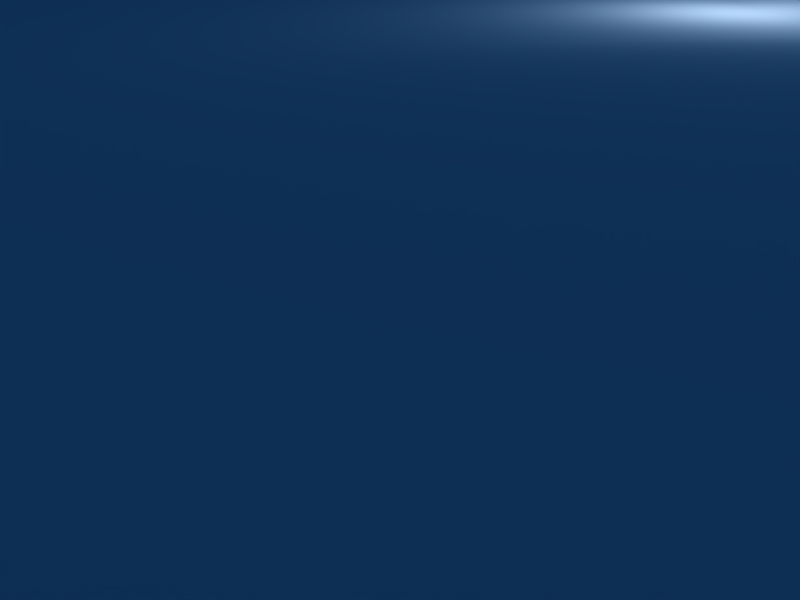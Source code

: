 # Source: tris.blend  (saved by Blender 2.49.2; exported with 4.5.12 LTS)
import bpy
from mathutils import Matrix  # noqa: F401  (used for matrix-valued properties, if any)

bpy.ops.wm.read_factory_settings(use_empty=True)
scene = bpy.context.scene
scene.name = 'Scene'

# ---- collections
col_collection_1 = bpy.data.collections.new('Collection 1'); scene.collection.children.link(col_collection_1)

# ---- world
world_world = bpy.data.worlds.new('World'); scene.world = world_world
world_world.color = (0.05656, 0.2208, 0.4)
world_world.use_sun_shadow = False
world_world.sun_shadow_jitter_overblur = 0.0
world_world.cycles.sampling_method = 'MANUAL'
world_world.cycles.sample_map_resolution = 256

# ---- cameras
cam_camera = bpy.data.cameras.new('Camera')
cam_camera.passepartout_alpha = 0.2
cam_camera.clip_end = 100.0
cam_camera.lens = 35.0
cam_camera.ortho_scale = 7.314
cam_camera.show_passepartout = False
cam_camera.show_safe_areas = True
cam_camera.dof.focus_distance = 0.0
cam_camera.dof.aperture_fstop = 128.0

# ---- lights
light_spot = bpy.data.lights.new('Spot', 'POINT')
light_spot.transmission_factor = 0.0
light_spot.cutoff_distance = 30.0
light_spot.energy = 100.0
light_spot.shadow_buffer_clip_start = 1.001
light_spot.shadow_soft_size = 1.0
light_spot.shadow_maximum_resolution = 0.006
light_spot.use_absolute_resolution = True
light_spot.cycles.use_multiple_importance_sampling = False

# ---- meshes
me_cube_001 = bpy.data.meshes.new('Cube.001')
me_cube_001.from_pydata([(1.5, 1.5, 3.044), (1.5, -1.5, 3.044), (-1.5, -1.5, 3.044), (-1.5, 1.5, 3.044), (1.5, 1.5, 6.406), (1.5, -1.5, 6.406), (-1.5, -1.5, 6.406), (-1.5, 1.5, 6.406), (-1.192e-07, -0.75, 1.031), (5.96e-08, 0.75, 1.031), (-4.545e-07, -0.75, 1.75), (1.267e-07, 0.75, 1.75), (0.75, 3.725e-08, 1.031), (-0.75, 2.608e-07, 1.031), (0.75, -3.651e-07, 1.75), (-0.75, 1.937e-07, 1.75), (-2.98e-08, 1.49e-07, 1.031), (-1.639e-07, -7.451e-08, 1.75), (-0.75, -1.125, 0.773), (-0.75, 1.125, 0.773), (-0.75, -1.125, 2.369), (-0.75, 1.125, 2.369), (-0.375, 2.049e-07, 1.031), (-0.375, 5.96e-08, 1.75), (1.148, -0.795, 0.8706), (-1.148, -0.795, 0.8706), (1.147, -0.795, 2.565), (-1.148, -0.795, 2.565), (-7.719e-08, -0.3975, 1.031), (-3.179e-07, -0.3975, 1.75), (-0.5738, -0.5962, 0.8325), (-0.5738, -0.5962, 1.949), (0.6525, -1.076, 0.705), (0.6525, 1.076, 0.705), (0.6525, -1.076, 2.096), (0.6525, 1.076, 2.096), (0.3262, 1.004e-07, 1.031), (0.3262, -2.009e-07, 1.75), (0.4992, -0.5704, 0.8583), (0.4992, -0.5704, 1.923), (1.144, 0.7875, 0.8518), (-1.144, 0.7875, 0.8518), (1.144, 0.7875, 2.529), (-1.144, 0.7875, 2.529), (1.714e-08, 0.3938, 1.031), (-1.136e-08, 0.3937, 1.75), (-0.5719, 0.5906, 0.8344), (-0.5719, 0.5906, 1.947), (0.4975, 0.565, 0.86), (0.4975, 0.565, 1.921)], [], [(10, 20, 18, 8), (20, 6, 2, 18), (9, 19, 21, 11), (19, 3, 7, 21), (14, 26, 24, 12), (26, 5, 1, 24), (6, 27, 25, 2), (27, 15, 13, 25), (22, 30, 25, 13), (30, 18, 2, 25), (16, 28, 30, 22), (28, 8, 18, 30), (20, 31, 27, 6), (31, 23, 15, 27), (10, 29, 31, 20), (29, 17, 23, 31), (5, 34, 32, 1), (34, 10, 8, 32), (0, 33, 35, 4), (33, 9, 11, 35), (28, 38, 32, 8), (38, 24, 1, 32), (16, 36, 38, 28), (36, 12, 24, 38), (29, 39, 37, 17), (39, 26, 14, 37), (10, 34, 39, 29), (34, 5, 26, 39), (12, 40, 42, 14), (40, 0, 4, 42), (15, 43, 41, 13), (43, 7, 3, 41), (19, 46, 41, 3), (46, 22, 13, 41), (9, 44, 46, 19), (44, 16, 22, 46), (23, 47, 43, 15), (47, 21, 7, 43), (17, 45, 47, 23), (45, 11, 21, 47), (36, 48, 40, 12), (0, 40, 48, 33), (16, 44, 48, 36), (44, 9, 33, 48), (37, 49, 45, 17), (49, 35, 11, 45), (14, 42, 49, 37), (42, 4, 35, 49)])
me_cube_001.polygons.foreach_set('use_smooth', [0, 0, 0, 0, 0, 0, 0, 0, 1, 1, 1, 1, 1, 1, 1, 1, 0, 0, 0, 0, 1, 1, 1, 1, 1, 1, 1, 1, 0, 0, 0, 0, 1, 1, 1, 1, 1, 1, 1, 1, 1, 1, 1, 1, 1, 1, 1, 1])
_uv = me_cube_001.uv_layers.new(name='UVTex')
_uv.uv.foreach_set('vector', [8.5, 6.88, 7.045, 7.69, 7.035, 4.534, 8.495, 5.335, 7.045, 7.69, 5.59, 8.5, 5.575, 3.733, 7.035, 4.534, -1.002, 0.5881, 0.8169, -0.2232, 0.8266, 2.933, -0.9976, 2.132, 0.8169, -0.2232, 2.636, -1.034, 2.651, 3.733, 0.8266, 2.933, 5.575, 6.88, 4.121, 7.69, 4.111, 4.534, 5.571, 5.335, 4.121, 7.69, 2.666, 8.5, 2.651, 3.733, 4.111, 4.534, -1.002, 3.733, -2.827, 2.933, -2.836, -0.2232, -1.017, -1.034, -2.827, 2.933, -4.651, 2.132, -4.656, 0.5881, -2.836, -0.2232, 2.379, -4.94, 1.128, -5.367, 0.689, -6.601, 2.379, -5.744, 1.128, -5.367, -0.1232, -5.793, -1.001, -7.459, 0.689, -6.601, 2.379, -4.137, 1.567, -4.132, 1.128, -5.367, 2.379, -4.94, 1.567, -4.132, 0.7545, -4.127, -0.1232, -5.793, 1.128, -5.367, -6.755, -2.61, -5.572, -2.969, -5.943, -1.801, -7.496, -1.077, -5.572, -2.969, -4.389, -3.328, -4.389, -2.525, -5.943, -1.801, -6.013, -4.142, -5.201, -4.137, -5.572, -2.969, -6.755, -2.61, -5.201, -4.137, -4.39, -4.131, -4.389, -3.328, -5.572, -2.969, 6.304, 3.733, 4.48, 2.933, 4.47, -0.2232, 6.289, -1.034, 4.48, 2.933, 2.656, 2.132, 2.651, 0.5881, 4.47, -0.2232, -1.017, 8.5, -2.472, 7.69, -2.462, 4.534, -1.002, 3.733, -2.472, 7.69, -3.927, 6.88, -3.922, 5.335, -2.462, 4.534, 1.567, -4.132, 1.127, -2.958, -0.1239, -2.581, 0.7545, -4.127, 1.127, -2.958, 0.6879, -1.783, -1.002, -1.034, -0.1239, -2.581, 2.379, -4.137, 2.378, -3.334, 1.127, -2.958, 1.567, -4.132, 2.378, -3.334, 2.378, -2.531, 0.6879, -1.783, 1.127, -2.958, -5.201, -4.137, -5.573, -5.377, -4.39, -4.934, -4.39, -4.131, -5.573, -5.377, -5.945, -6.618, -4.39, -5.737, -4.39, -4.934, -6.013, -4.142, -6.757, -5.821, -5.573, -5.377, -5.201, -4.137, -6.757, -5.821, -7.5, -7.5, -5.945, -6.618, -5.573, -5.377, -1.002, 5.355, 0.8169, 4.544, 0.8266, 7.7, -0.9976, 6.9, 0.8169, 4.544, 2.636, 3.733, 2.651, 8.5, 0.8266, 7.7, 5.5, -4.199, 6.96, -5.0, 6.95, -1.845, 5.495, -2.655, 6.96, -5.0, 8.42, -5.802, 8.405, -1.034, 6.95, -1.845, 4.749, -5.824, 3.564, -5.382, 3.937, -6.622, 5.495, -7.5, 3.564, -5.382, 2.379, -4.94, 2.379, -5.744, 3.937, -6.622, 4.003, -4.148, 3.191, -4.142, 3.564, -5.382, 4.749, -5.824, 3.191, -4.142, 2.379, -4.137, 2.379, -4.94, 3.564, -5.382, -4.389, -3.328, -3.137, -2.953, -2.696, -1.78, -4.389, -2.525, -3.137, -2.953, -1.884, -2.577, -1.002, -1.034, -2.696, -1.78, -4.39, -4.131, -3.578, -4.126, -3.137, -2.953, -4.389, -3.328, -3.578, -4.126, -2.766, -4.12, -1.884, -2.577, -3.137, -2.953, 2.378, -3.334, 3.563, -2.973, 3.936, -1.803, 2.378, -2.531, 5.494, -1.075, 3.936, -1.803, 3.563, -2.973, 4.748, -2.611, 2.379, -4.137, 3.191, -4.142, 3.563, -2.973, 2.378, -3.334, 3.191, -4.142, 4.003, -4.148, 4.748, -2.611, 3.563, -2.973, -4.39, -4.934, -3.138, -5.361, -3.578, -4.126, -4.39, -4.131, -3.138, -5.361, -1.886, -5.789, -2.766, -4.12, -3.578, -4.126, -4.39, -5.737, -2.698, -6.597, -3.138, -5.361, -4.39, -4.934, -2.698, -6.597, -1.006, -7.457, -1.886, -5.789, -3.138, -5.361])
me_cube_001.use_remesh_preserve_volume = False
me_cube_001.use_remesh_preserve_attributes = False
me_cube_001.use_mirror_vertex_groups = False
me_cube_001.update()

# ---- objects
ob_cube_001 = bpy.data.objects.new('Cube.001', me_cube_001)
ob_lamp = bpy.data.objects.new('Lamp', light_spot)
ob_camera = bpy.data.objects.new('Camera', cam_camera)

# ---- transforms, parenting, visibility, modifiers, constraints
ob_cube_001.location = (0.0, 0.0, 0.0)
ob_cube_001.scale = (16.0, 16.0, 2.56)
ob_cube_001.lock_rotations_4d = False
ob_cube_001.empty_display_type = 'ARROWS'
ob_cube_001.lineart.crease_threshold = 0.0
ob_lamp.location = (4.076, 1.005, 5.904)
ob_lamp.rotation_euler = (0.6503, 0.05522, 1.866)
ob_lamp.lock_rotations_4d = False
ob_lamp.empty_display_type = 'ARROWS'
ob_lamp.color = (0.0, 0.0, 0.0, 0.0)
ob_lamp.lineart.crease_threshold = 0.0
ob_camera.location = (7.481, -6.508, 5.344)
ob_camera.rotation_euler = (1.109, 0.01082, 0.8149)
ob_camera.lock_rotations_4d = False
ob_camera.empty_display_type = 'ARROWS'
ob_camera.color = (0.0, 0.0, 0.0, 0.0)
ob_camera.display_type = 'WIRE'
ob_camera.lineart.crease_threshold = 0.0

# ---- collection membership
col_collection_1.objects.link(ob_cube_001)
col_collection_1.objects.link(ob_lamp)
col_collection_1.objects.link(ob_camera)

# ---- scene / render settings (as saved in the file)
scene.camera = ob_camera
scene.frame_start = 1; scene.frame_end = 250; scene.frame_set(1)
scene.render.engine = 'BLENDER_EEVEE_NEXT'
scene.render.image_settings.file_format = 'JPEG'
scene.render.image_settings.color_mode = 'RGB'
scene.render.image_settings.compression = 90
scene.render.resolution_x = 800
scene.render.resolution_y = 600
scene.render.pixel_aspect_x = 100.0
scene.render.pixel_aspect_y = 100.0
scene.render.fps = 25
scene.render.dither_intensity = 0.0
scene.render.use_compositing = False
scene.render.use_sequencer = False
scene.render.bake_margin = 2
scene.render.bake_bias = 0.0
scene.render.use_stamp_time = False
scene.render.use_stamp_date = False
scene.render.use_stamp_frame = False
scene.render.use_stamp_camera = False
scene.render.use_stamp_scene = False
scene.render.use_stamp_filename = False
scene.render.use_stamp_render_time = False
scene.render.stamp_font_size = 0
scene.cycles.use_denoising = False
scene.cycles.samples = 10
scene.cycles.sampling_pattern = 'TABULATED_SOBOL'
scene.cycles.light_sampling_threshold = 0.0
scene.cycles.use_adaptive_sampling = False
scene.cycles.use_light_tree = False
scene.cycles.blur_glossy = 0.0
scene.cycles.volume_bounces = 1
scene.cycles.pixel_filter_type = 'GAUSSIAN'
scene.cycles.sample_clamp_indirect = 0.0
scene.view_settings.view_transform = 'Raw'
bpy.context.view_layer.update()
